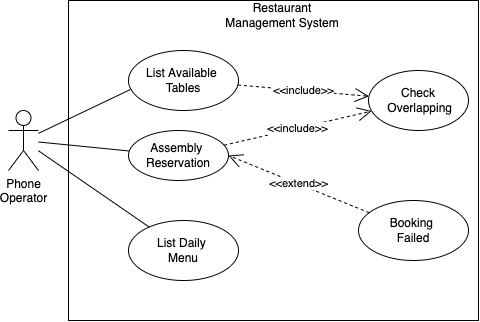

The diagram above was exported from draw.io. Its source (the exported page's mxGraphModel, read from the mxfile embedded in the PNG):
<mxGraphModel dx="612" dy="609" grid="1" gridSize="10" guides="1" tooltips="1" connect="1" arrows="1" fold="1" page="1" pageScale="1" pageWidth="827" pageHeight="1169" math="0" shadow="0">
  <root>
    <mxCell id="0" />
    <mxCell id="1" parent="0" />
    <mxCell id="hLO3-DSbit5bSUOe-H44-9" value="" style="html=1;" parent="1" vertex="1">
      <mxGeometry x="140" y="40" width="410" height="320" as="geometry" />
    </mxCell>
    <mxCell id="hLO3-DSbit5bSUOe-H44-1" value="Phone&lt;br&gt;Operator" style="shape=umlActor;verticalLabelPosition=bottom;verticalAlign=top;html=1;outlineConnect=0;" parent="1" vertex="1">
      <mxGeometry x="80" y="150" width="30" height="60" as="geometry" />
    </mxCell>
    <mxCell id="hLO3-DSbit5bSUOe-H44-2" value="List Available &lt;br&gt;Tables" style="ellipse;whiteSpace=wrap;html=1;" parent="1" vertex="1">
      <mxGeometry x="200" y="90" width="110" height="60" as="geometry" />
    </mxCell>
    <mxCell id="hLO3-DSbit5bSUOe-H44-3" value="Assembly &lt;br&gt;Reservation" style="ellipse;whiteSpace=wrap;html=1;" parent="1" vertex="1">
      <mxGeometry x="200" y="170" width="100" height="50" as="geometry" />
    </mxCell>
    <mxCell id="hLO3-DSbit5bSUOe-H44-4" value="List Daily &lt;br&gt;Menu" style="ellipse;whiteSpace=wrap;html=1;" parent="1" vertex="1">
      <mxGeometry x="200" y="260" width="110" height="60" as="geometry" />
    </mxCell>
    <mxCell id="hLO3-DSbit5bSUOe-H44-7" value="" style="endArrow=none;endFill=0;html=1;align=left;verticalAlign=top;rounded=0;entryX=0.02;entryY=0.648;entryDx=0;entryDy=0;entryPerimeter=0;" parent="1" source="hLO3-DSbit5bSUOe-H44-1" target="hLO3-DSbit5bSUOe-H44-2" edge="1">
      <mxGeometry x="-1" relative="1" as="geometry">
        <mxPoint x="130" y="140" as="sourcePoint" />
        <mxPoint x="290" y="140" as="targetPoint" />
      </mxGeometry>
    </mxCell>
    <mxCell id="hLO3-DSbit5bSUOe-H44-10" value="" style="endArrow=none;endFill=0;html=1;align=left;verticalAlign=top;rounded=0;" parent="1" source="hLO3-DSbit5bSUOe-H44-1" target="hLO3-DSbit5bSUOe-H44-3" edge="1">
      <mxGeometry x="-1" relative="1" as="geometry">
        <mxPoint x="120" y="182.3970315398887" as="sourcePoint" />
        <mxPoint x="212.80000000000007" y="135.36" as="targetPoint" />
      </mxGeometry>
    </mxCell>
    <mxCell id="hLO3-DSbit5bSUOe-H44-11" value="" style="endArrow=none;endFill=0;html=1;align=left;verticalAlign=top;rounded=0;" parent="1" source="hLO3-DSbit5bSUOe-H44-1" target="hLO3-DSbit5bSUOe-H44-4" edge="1">
      <mxGeometry x="-1" relative="1" as="geometry">
        <mxPoint x="130" y="192.3970315398887" as="sourcePoint" />
        <mxPoint x="222.80000000000007" y="145.36" as="targetPoint" />
      </mxGeometry>
    </mxCell>
    <mxCell id="hLO3-DSbit5bSUOe-H44-12" value="Restaurant Management System" style="text;html=1;strokeColor=none;fillColor=none;align=center;verticalAlign=middle;whiteSpace=wrap;rounded=0;" parent="1" vertex="1">
      <mxGeometry x="294" y="40" width="120" height="30" as="geometry" />
    </mxCell>
    <mxCell id="hLO3-DSbit5bSUOe-H44-13" value="Check&lt;br&gt;&amp;nbsp;Overlapping" style="ellipse;whiteSpace=wrap;html=1;" parent="1" vertex="1">
      <mxGeometry x="440" y="110" width="100" height="60" as="geometry" />
    </mxCell>
    <mxCell id="hLO3-DSbit5bSUOe-H44-14" value="&amp;lt;&amp;lt;include&amp;gt;&amp;gt;" style="endArrow=open;endSize=12;dashed=1;html=1;rounded=0;" parent="1" source="hLO3-DSbit5bSUOe-H44-3" target="hLO3-DSbit5bSUOe-H44-13" edge="1">
      <mxGeometry width="160" relative="1" as="geometry">
        <mxPoint x="350" y="240" as="sourcePoint" />
        <mxPoint x="510" y="240" as="targetPoint" />
      </mxGeometry>
    </mxCell>
    <mxCell id="3ug1X2x7wd8QkJqH6JYe-30" value="Booking &lt;br&gt;Failed" style="ellipse;whiteSpace=wrap;html=1;" vertex="1" parent="1">
      <mxGeometry x="430" y="240" width="110" height="60" as="geometry" />
    </mxCell>
    <mxCell id="3ug1X2x7wd8QkJqH6JYe-31" value="&amp;lt;&amp;lt;extend&amp;gt;&amp;gt;" style="endArrow=open;endSize=12;dashed=1;html=1;rounded=0;entryX=1;entryY=0.5;entryDx=0;entryDy=0;" edge="1" parent="1" source="3ug1X2x7wd8QkJqH6JYe-30" target="hLO3-DSbit5bSUOe-H44-3">
      <mxGeometry width="160" relative="1" as="geometry">
        <mxPoint x="332.2208707818236" y="191.69237970754773" as="sourcePoint" />
        <mxPoint x="427.9694097626991" y="148.41376560678555" as="targetPoint" />
      </mxGeometry>
    </mxCell>
    <mxCell id="3ug1X2x7wd8QkJqH6JYe-32" value="&amp;lt;&amp;lt;include&amp;gt;&amp;gt;" style="endArrow=open;endSize=12;dashed=1;html=1;rounded=0;" edge="1" parent="1" source="hLO3-DSbit5bSUOe-H44-2" target="hLO3-DSbit5bSUOe-H44-13">
      <mxGeometry width="160" relative="1" as="geometry">
        <mxPoint x="300.49033705731676" y="190.3325819843394" as="sourcePoint" />
        <mxPoint x="423.3884740987778" y="145.5860094186263" as="targetPoint" />
      </mxGeometry>
    </mxCell>
  </root>
</mxGraphModel>